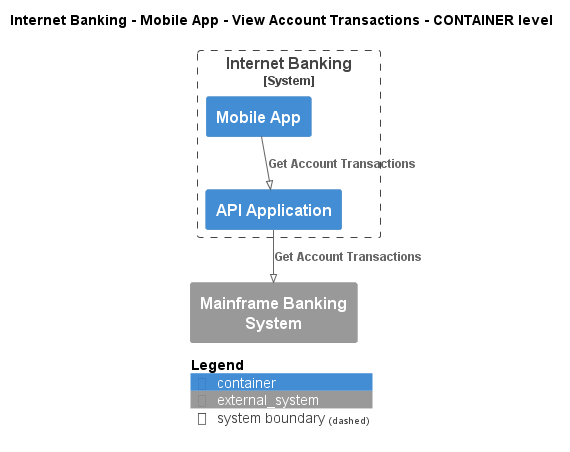

The diagram above was rendered by PlantUML. Its source (embedded in the PNG):
@startuml
!pragma layout smetana
!include ..\..\..\..\..\..\.c4s\C4_Container.puml

AddElementTag("state:new", $bgColor=green, $fontColor=#ffffff, $borderColor=green, $shadowing="False")
AddElementTag("state:changed", $bgColor=orange, $fontColor=#ffffff, $borderColor=orange, $shadowing="False")
AddElementTag("state:removed", $bgColor=red, $fontColor=#ffffff, $borderColor=red, $shadowing="False")

AddRelTag("state:new", $textColor=green, $lineColor=green)
AddRelTag("state:changed", $textColor=orange, $lineColor=orange)
AddRelTag("state:removed", $textColor=red, $lineColor=red)

SHOW_PERSON_PORTRAIT()
LAYOUT_TOP_DOWN()

skinparam linetype polyline

title Internet Banking - Mobile App - View Account Transactions - CONTAINER level


System_Boundary(BigBankPlc.SoftwareSystems.InternetBanking, "Internet Banking") {
    Container(BigBankPlc.SoftwareSystems.InternetBanking.Containers.MobileApp, "Mobile App", "", "")
    Container(BigBankPlc.SoftwareSystems.InternetBanking.Containers.APIApplication, "API Application", "", "")
}
System_Ext(BigBankPlc.SoftwareSystems.MainframeBankingSystem, "Mainframe Banking System", "")

Rel(BigBankPlc.SoftwareSystems.InternetBanking.Containers.MobileApp, BigBankPlc.SoftwareSystems.InternetBanking.Containers.APIApplication, "Get Account Transactions")
Rel(BigBankPlc.SoftwareSystems.InternetBanking.Containers.APIApplication, BigBankPlc.SoftwareSystems.MainframeBankingSystem, "Get Account Transactions")


SHOW_LEGEND()
@enduml